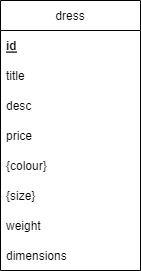

The diagram above was exported from draw.io. Its source (the exported page's mxGraphModel, read from the mxfile embedded in the PNG):
<mxGraphModel dx="1038" dy="579" grid="1" gridSize="10" guides="1" tooltips="1" connect="1" arrows="1" fold="1" page="1" pageScale="1" pageWidth="850" pageHeight="1100" math="0" shadow="0" extFonts="Permanent Marker^https://fonts.googleapis.com/css?family=Permanent+Marker">
  <root>
    <mxCell id="0" />
    <mxCell id="1" parent="0" />
    <mxCell id="39AhuDBRBw2w8U7olKV7-1" value="dress" style="swimlane;fontStyle=0;childLayout=stackLayout;horizontal=1;startSize=30;horizontalStack=0;resizeParent=1;resizeParentMax=0;resizeLast=0;collapsible=1;marginBottom=0;" parent="1" vertex="1">
      <mxGeometry x="350" y="240" width="140" height="270" as="geometry" />
    </mxCell>
    <mxCell id="39AhuDBRBw2w8U7olKV7-2" value="id" style="text;strokeColor=none;fillColor=none;align=left;verticalAlign=middle;spacingLeft=4;spacingRight=4;overflow=hidden;points=[[0,0.5],[1,0.5]];portConstraint=eastwest;rotatable=0;fontStyle=5" parent="39AhuDBRBw2w8U7olKV7-1" vertex="1">
      <mxGeometry y="30" width="140" height="30" as="geometry" />
    </mxCell>
    <mxCell id="39AhuDBRBw2w8U7olKV7-3" value="title" style="text;strokeColor=none;fillColor=none;align=left;verticalAlign=middle;spacingLeft=4;spacingRight=4;overflow=hidden;points=[[0,0.5],[1,0.5]];portConstraint=eastwest;rotatable=0;" parent="39AhuDBRBw2w8U7olKV7-1" vertex="1">
      <mxGeometry y="60" width="140" height="30" as="geometry" />
    </mxCell>
    <mxCell id="39AhuDBRBw2w8U7olKV7-4" value="desc" style="text;strokeColor=none;fillColor=none;align=left;verticalAlign=middle;spacingLeft=4;spacingRight=4;overflow=hidden;points=[[0,0.5],[1,0.5]];portConstraint=eastwest;rotatable=0;" parent="39AhuDBRBw2w8U7olKV7-1" vertex="1">
      <mxGeometry y="90" width="140" height="30" as="geometry" />
    </mxCell>
    <mxCell id="39AhuDBRBw2w8U7olKV7-9" value="price" style="text;strokeColor=none;fillColor=none;align=left;verticalAlign=middle;spacingLeft=4;spacingRight=4;overflow=hidden;points=[[0,0.5],[1,0.5]];portConstraint=eastwest;rotatable=0;" parent="39AhuDBRBw2w8U7olKV7-1" vertex="1">
      <mxGeometry y="120" width="140" height="30" as="geometry" />
    </mxCell>
    <mxCell id="39AhuDBRBw2w8U7olKV7-8" value="{colour}" style="text;strokeColor=none;fillColor=none;align=left;verticalAlign=middle;spacingLeft=4;spacingRight=4;overflow=hidden;points=[[0,0.5],[1,0.5]];portConstraint=eastwest;rotatable=0;" parent="39AhuDBRBw2w8U7olKV7-1" vertex="1">
      <mxGeometry y="150" width="140" height="30" as="geometry" />
    </mxCell>
    <mxCell id="39AhuDBRBw2w8U7olKV7-7" value="{size}" style="text;strokeColor=none;fillColor=none;align=left;verticalAlign=middle;spacingLeft=4;spacingRight=4;overflow=hidden;points=[[0,0.5],[1,0.5]];portConstraint=eastwest;rotatable=0;" parent="39AhuDBRBw2w8U7olKV7-1" vertex="1">
      <mxGeometry y="180" width="140" height="30" as="geometry" />
    </mxCell>
    <mxCell id="39AhuDBRBw2w8U7olKV7-6" value="weight" style="text;strokeColor=none;fillColor=none;align=left;verticalAlign=middle;spacingLeft=4;spacingRight=4;overflow=hidden;points=[[0,0.5],[1,0.5]];portConstraint=eastwest;rotatable=0;" parent="39AhuDBRBw2w8U7olKV7-1" vertex="1">
      <mxGeometry y="210" width="140" height="30" as="geometry" />
    </mxCell>
    <mxCell id="39AhuDBRBw2w8U7olKV7-5" value="dimensions" style="text;strokeColor=none;fillColor=none;align=left;verticalAlign=middle;spacingLeft=4;spacingRight=4;overflow=hidden;points=[[0,0.5],[1,0.5]];portConstraint=eastwest;rotatable=0;" parent="39AhuDBRBw2w8U7olKV7-1" vertex="1">
      <mxGeometry y="240" width="140" height="30" as="geometry" />
    </mxCell>
  </root>
</mxGraphModel>